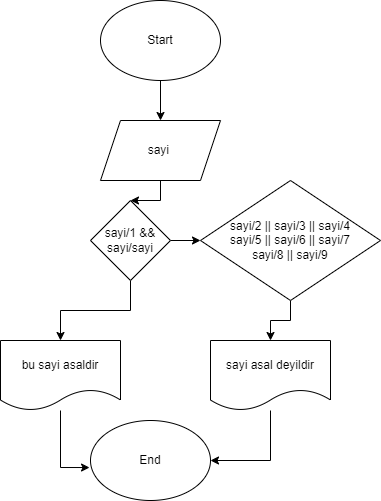

The diagram above was exported from draw.io. Its source (the exported page's mxGraphModel, read from the mxfile embedded in the PNG):
<mxGraphModel dx="1434" dy="739" grid="1" gridSize="10" guides="1" tooltips="1" connect="1" arrows="1" fold="1" page="1" pageScale="1" pageWidth="900" pageHeight="1600" math="0" shadow="0">
  <root>
    <mxCell id="0" />
    <mxCell id="1" parent="0" />
    <mxCell id="Uw84NBCWi81Y2cgdiKjC-3" style="edgeStyle=orthogonalEdgeStyle;rounded=0;orthogonalLoop=1;jettySize=auto;html=1;exitX=0.5;exitY=1;exitDx=0;exitDy=0;" edge="1" parent="1" source="Uw84NBCWi81Y2cgdiKjC-1" target="Uw84NBCWi81Y2cgdiKjC-2">
      <mxGeometry relative="1" as="geometry" />
    </mxCell>
    <mxCell id="Uw84NBCWi81Y2cgdiKjC-1" value="Start" style="ellipse;whiteSpace=wrap;html=1;" vertex="1" parent="1">
      <mxGeometry x="410" y="50" width="120" height="80" as="geometry" />
    </mxCell>
    <mxCell id="Uw84NBCWi81Y2cgdiKjC-24" value="" style="edgeStyle=orthogonalEdgeStyle;rounded=0;orthogonalLoop=1;jettySize=auto;html=1;" edge="1" parent="1" source="Uw84NBCWi81Y2cgdiKjC-2" target="Uw84NBCWi81Y2cgdiKjC-23">
      <mxGeometry relative="1" as="geometry" />
    </mxCell>
    <mxCell id="Uw84NBCWi81Y2cgdiKjC-2" value="sayi&amp;nbsp;" style="shape=parallelogram;perimeter=parallelogramPerimeter;whiteSpace=wrap;html=1;fixedSize=1;" vertex="1" parent="1">
      <mxGeometry x="410" y="170" width="120" height="60" as="geometry" />
    </mxCell>
    <mxCell id="Uw84NBCWi81Y2cgdiKjC-26" value="" style="edgeStyle=orthogonalEdgeStyle;rounded=0;orthogonalLoop=1;jettySize=auto;html=1;" edge="1" parent="1" source="Uw84NBCWi81Y2cgdiKjC-23" target="Uw84NBCWi81Y2cgdiKjC-25">
      <mxGeometry relative="1" as="geometry" />
    </mxCell>
    <mxCell id="Uw84NBCWi81Y2cgdiKjC-43" style="edgeStyle=orthogonalEdgeStyle;rounded=0;orthogonalLoop=1;jettySize=auto;html=1;exitX=1;exitY=0.5;exitDx=0;exitDy=0;entryX=0;entryY=0.5;entryDx=0;entryDy=0;" edge="1" parent="1" source="Uw84NBCWi81Y2cgdiKjC-23" target="Uw84NBCWi81Y2cgdiKjC-42">
      <mxGeometry relative="1" as="geometry" />
    </mxCell>
    <mxCell id="Uw84NBCWi81Y2cgdiKjC-23" value="sayi/1 &amp;amp;&amp;amp; sayi/sayi" style="rhombus;whiteSpace=wrap;html=1;" vertex="1" parent="1">
      <mxGeometry x="400" y="250" width="80" height="80" as="geometry" />
    </mxCell>
    <mxCell id="Uw84NBCWi81Y2cgdiKjC-37" style="edgeStyle=orthogonalEdgeStyle;rounded=0;orthogonalLoop=1;jettySize=auto;html=1;entryX=-0.008;entryY=0.588;entryDx=0;entryDy=0;entryPerimeter=0;" edge="1" parent="1" source="Uw84NBCWi81Y2cgdiKjC-25" target="Uw84NBCWi81Y2cgdiKjC-34">
      <mxGeometry relative="1" as="geometry" />
    </mxCell>
    <mxCell id="Uw84NBCWi81Y2cgdiKjC-25" value="bu sayi asaldir" style="shape=document;whiteSpace=wrap;html=1;boundedLbl=1;" vertex="1" parent="1">
      <mxGeometry x="310" y="390" width="120" height="70" as="geometry" />
    </mxCell>
    <mxCell id="Uw84NBCWi81Y2cgdiKjC-34" value="End" style="ellipse;whiteSpace=wrap;html=1;" vertex="1" parent="1">
      <mxGeometry x="400" y="470" width="120" height="80" as="geometry" />
    </mxCell>
    <mxCell id="Uw84NBCWi81Y2cgdiKjC-49" style="edgeStyle=orthogonalEdgeStyle;rounded=0;orthogonalLoop=1;jettySize=auto;html=1;exitX=0.5;exitY=1;exitDx=0;exitDy=0;" edge="1" parent="1" source="Uw84NBCWi81Y2cgdiKjC-42" target="Uw84NBCWi81Y2cgdiKjC-44">
      <mxGeometry relative="1" as="geometry" />
    </mxCell>
    <mxCell id="Uw84NBCWi81Y2cgdiKjC-42" value="sayi/2 || sayi/3 || sayi/4&lt;br&gt;sayi/5 || sayi/6 || sayi/7&lt;br&gt;sayi/8 || sayi/9" style="rhombus;whiteSpace=wrap;html=1;" vertex="1" parent="1">
      <mxGeometry x="510" y="230" width="180" height="120" as="geometry" />
    </mxCell>
    <mxCell id="Uw84NBCWi81Y2cgdiKjC-47" style="edgeStyle=orthogonalEdgeStyle;rounded=0;orthogonalLoop=1;jettySize=auto;html=1;entryX=1;entryY=0.5;entryDx=0;entryDy=0;" edge="1" parent="1" source="Uw84NBCWi81Y2cgdiKjC-44" target="Uw84NBCWi81Y2cgdiKjC-34">
      <mxGeometry relative="1" as="geometry" />
    </mxCell>
    <mxCell id="Uw84NBCWi81Y2cgdiKjC-44" value="sayi asal deyildir" style="shape=document;whiteSpace=wrap;html=1;boundedLbl=1;" vertex="1" parent="1">
      <mxGeometry x="520" y="390" width="120" height="70" as="geometry" />
    </mxCell>
  </root>
</mxGraphModel>